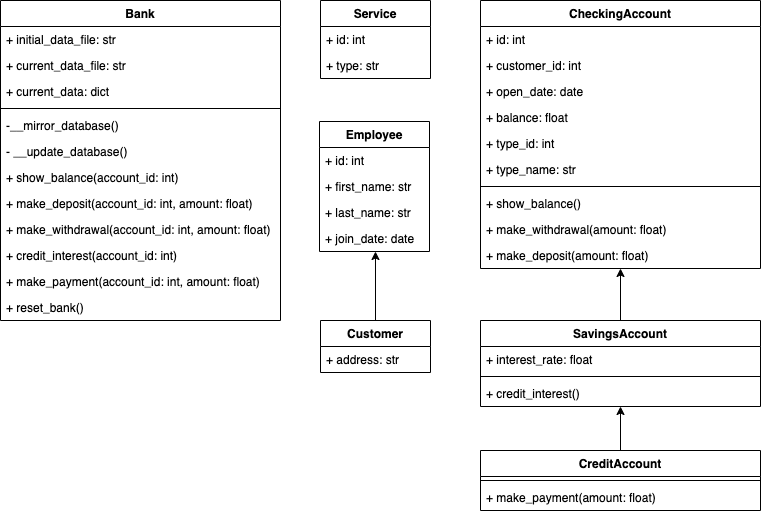

The diagram above was exported from draw.io. Its source (the exported page's mxGraphModel, read from the mxfile embedded in the PNG):
<mxGraphModel dx="1666" dy="771" grid="1" gridSize="10" guides="1" tooltips="1" connect="1" arrows="1" fold="1" page="1" pageScale="1" pageWidth="827" pageHeight="1169" math="0" shadow="0">
  <root>
    <mxCell id="0" />
    <mxCell id="1" parent="0" />
    <mxCell id="Jqc4guWEHeJVVccCnoN_-2" value="Bank" style="swimlane;fontStyle=1;align=center;verticalAlign=top;childLayout=stackLayout;horizontal=1;startSize=26;horizontalStack=0;resizeParent=1;resizeParentMax=0;resizeLast=0;collapsible=1;marginBottom=0;" parent="1" vertex="1">
      <mxGeometry x="40" y="40" width="280" height="320" as="geometry" />
    </mxCell>
    <mxCell id="Jqc4guWEHeJVVccCnoN_-3" value="+ initial_data_file: str" style="text;strokeColor=none;fillColor=none;align=left;verticalAlign=top;spacingLeft=4;spacingRight=4;overflow=hidden;rotatable=0;points=[[0,0.5],[1,0.5]];portConstraint=eastwest;" parent="Jqc4guWEHeJVVccCnoN_-2" vertex="1">
      <mxGeometry y="26" width="280" height="26" as="geometry" />
    </mxCell>
    <mxCell id="Jqc4guWEHeJVVccCnoN_-6" value="+ current_data_file: str" style="text;strokeColor=none;fillColor=none;align=left;verticalAlign=top;spacingLeft=4;spacingRight=4;overflow=hidden;rotatable=0;points=[[0,0.5],[1,0.5]];portConstraint=eastwest;" parent="Jqc4guWEHeJVVccCnoN_-2" vertex="1">
      <mxGeometry y="52" width="280" height="26" as="geometry" />
    </mxCell>
    <mxCell id="Jqc4guWEHeJVVccCnoN_-8" value="+ current_data: dict" style="text;strokeColor=none;fillColor=none;align=left;verticalAlign=top;spacingLeft=4;spacingRight=4;overflow=hidden;rotatable=0;points=[[0,0.5],[1,0.5]];portConstraint=eastwest;" parent="Jqc4guWEHeJVVccCnoN_-2" vertex="1">
      <mxGeometry y="78" width="280" height="26" as="geometry" />
    </mxCell>
    <mxCell id="Jqc4guWEHeJVVccCnoN_-4" value="" style="line;strokeWidth=1;fillColor=none;align=left;verticalAlign=middle;spacingTop=-1;spacingLeft=3;spacingRight=3;rotatable=0;labelPosition=right;points=[];portConstraint=eastwest;" parent="Jqc4guWEHeJVVccCnoN_-2" vertex="1">
      <mxGeometry y="104" width="280" height="8" as="geometry" />
    </mxCell>
    <mxCell id="Jqc4guWEHeJVVccCnoN_-5" value="-__mirror_database()" style="text;strokeColor=none;fillColor=none;align=left;verticalAlign=top;spacingLeft=4;spacingRight=4;overflow=hidden;rotatable=0;points=[[0,0.5],[1,0.5]];portConstraint=eastwest;" parent="Jqc4guWEHeJVVccCnoN_-2" vertex="1">
      <mxGeometry y="112" width="280" height="26" as="geometry" />
    </mxCell>
    <mxCell id="Jqc4guWEHeJVVccCnoN_-7" value="- __update_database()&#10;" style="text;strokeColor=none;fillColor=none;align=left;verticalAlign=top;spacingLeft=4;spacingRight=4;overflow=hidden;rotatable=0;points=[[0,0.5],[1,0.5]];portConstraint=eastwest;" parent="Jqc4guWEHeJVVccCnoN_-2" vertex="1">
      <mxGeometry y="138" width="280" height="26" as="geometry" />
    </mxCell>
    <mxCell id="Jqc4guWEHeJVVccCnoN_-9" value="+ show_balance(account_id: int)" style="text;strokeColor=none;fillColor=none;align=left;verticalAlign=top;spacingLeft=4;spacingRight=4;overflow=hidden;rotatable=0;points=[[0,0.5],[1,0.5]];portConstraint=eastwest;" parent="Jqc4guWEHeJVVccCnoN_-2" vertex="1">
      <mxGeometry y="164" width="280" height="26" as="geometry" />
    </mxCell>
    <mxCell id="Jqc4guWEHeJVVccCnoN_-10" value="+ make_deposit(account_id: int, amount: float)" style="text;strokeColor=none;fillColor=none;align=left;verticalAlign=top;spacingLeft=4;spacingRight=4;overflow=hidden;rotatable=0;points=[[0,0.5],[1,0.5]];portConstraint=eastwest;" parent="Jqc4guWEHeJVVccCnoN_-2" vertex="1">
      <mxGeometry y="190" width="280" height="26" as="geometry" />
    </mxCell>
    <mxCell id="Jqc4guWEHeJVVccCnoN_-11" value="+ make_withdrawal(account_id: int, amount: float)" style="text;strokeColor=none;fillColor=none;align=left;verticalAlign=top;spacingLeft=4;spacingRight=4;overflow=hidden;rotatable=0;points=[[0,0.5],[1,0.5]];portConstraint=eastwest;" parent="Jqc4guWEHeJVVccCnoN_-2" vertex="1">
      <mxGeometry y="216" width="280" height="26" as="geometry" />
    </mxCell>
    <mxCell id="Jqc4guWEHeJVVccCnoN_-12" value="+ credit_interest(account_id: int)" style="text;strokeColor=none;fillColor=none;align=left;verticalAlign=top;spacingLeft=4;spacingRight=4;overflow=hidden;rotatable=0;points=[[0,0.5],[1,0.5]];portConstraint=eastwest;" parent="Jqc4guWEHeJVVccCnoN_-2" vertex="1">
      <mxGeometry y="242" width="280" height="26" as="geometry" />
    </mxCell>
    <mxCell id="Jqc4guWEHeJVVccCnoN_-13" value="+ make_payment(account_id: int, amount: float)" style="text;strokeColor=none;fillColor=none;align=left;verticalAlign=top;spacingLeft=4;spacingRight=4;overflow=hidden;rotatable=0;points=[[0,0.5],[1,0.5]];portConstraint=eastwest;" parent="Jqc4guWEHeJVVccCnoN_-2" vertex="1">
      <mxGeometry y="268" width="280" height="26" as="geometry" />
    </mxCell>
    <mxCell id="Jqc4guWEHeJVVccCnoN_-14" value="+ reset_bank()" style="text;strokeColor=none;fillColor=none;align=left;verticalAlign=top;spacingLeft=4;spacingRight=4;overflow=hidden;rotatable=0;points=[[0,0.5],[1,0.5]];portConstraint=eastwest;" parent="Jqc4guWEHeJVVccCnoN_-2" vertex="1">
      <mxGeometry y="294" width="280" height="26" as="geometry" />
    </mxCell>
    <mxCell id="Jqc4guWEHeJVVccCnoN_-15" value="Service" style="swimlane;fontStyle=1;align=center;verticalAlign=top;childLayout=stackLayout;horizontal=1;startSize=26;horizontalStack=0;resizeParent=1;resizeParentMax=0;resizeLast=0;collapsible=1;marginBottom=0;" parent="1" vertex="1">
      <mxGeometry x="360" y="40" width="110" height="78" as="geometry" />
    </mxCell>
    <mxCell id="Jqc4guWEHeJVVccCnoN_-16" value="+ id: int" style="text;strokeColor=none;fillColor=none;align=left;verticalAlign=top;spacingLeft=4;spacingRight=4;overflow=hidden;rotatable=0;points=[[0,0.5],[1,0.5]];portConstraint=eastwest;" parent="Jqc4guWEHeJVVccCnoN_-15" vertex="1">
      <mxGeometry y="26" width="110" height="26" as="geometry" />
    </mxCell>
    <mxCell id="Jqc4guWEHeJVVccCnoN_-17" value="+ type: str" style="text;strokeColor=none;fillColor=none;align=left;verticalAlign=top;spacingLeft=4;spacingRight=4;overflow=hidden;rotatable=0;points=[[0,0.5],[1,0.5]];portConstraint=eastwest;" parent="Jqc4guWEHeJVVccCnoN_-15" vertex="1">
      <mxGeometry y="52" width="110" height="26" as="geometry" />
    </mxCell>
    <mxCell id="Jqc4guWEHeJVVccCnoN_-28" value="Employee" style="swimlane;fontStyle=1;align=center;verticalAlign=top;childLayout=stackLayout;horizontal=1;startSize=26;horizontalStack=0;resizeParent=1;resizeParentMax=0;resizeLast=0;collapsible=1;marginBottom=0;" parent="1" vertex="1">
      <mxGeometry x="359" y="161" width="110" height="130" as="geometry" />
    </mxCell>
    <mxCell id="Jqc4guWEHeJVVccCnoN_-29" value="+ id: int" style="text;strokeColor=none;fillColor=none;align=left;verticalAlign=top;spacingLeft=4;spacingRight=4;overflow=hidden;rotatable=0;points=[[0,0.5],[1,0.5]];portConstraint=eastwest;" parent="Jqc4guWEHeJVVccCnoN_-28" vertex="1">
      <mxGeometry y="26" width="110" height="26" as="geometry" />
    </mxCell>
    <mxCell id="Jqc4guWEHeJVVccCnoN_-30" value="+ first_name: str" style="text;strokeColor=none;fillColor=none;align=left;verticalAlign=top;spacingLeft=4;spacingRight=4;overflow=hidden;rotatable=0;points=[[0,0.5],[1,0.5]];portConstraint=eastwest;" parent="Jqc4guWEHeJVVccCnoN_-28" vertex="1">
      <mxGeometry y="52" width="110" height="26" as="geometry" />
    </mxCell>
    <mxCell id="Jqc4guWEHeJVVccCnoN_-31" value="+ last_name: str" style="text;strokeColor=none;fillColor=none;align=left;verticalAlign=top;spacingLeft=4;spacingRight=4;overflow=hidden;rotatable=0;points=[[0,0.5],[1,0.5]];portConstraint=eastwest;" parent="Jqc4guWEHeJVVccCnoN_-28" vertex="1">
      <mxGeometry y="78" width="110" height="26" as="geometry" />
    </mxCell>
    <mxCell id="Jqc4guWEHeJVVccCnoN_-32" value="+ join_date: date" style="text;strokeColor=none;fillColor=none;align=left;verticalAlign=top;spacingLeft=4;spacingRight=4;overflow=hidden;rotatable=0;points=[[0,0.5],[1,0.5]];portConstraint=eastwest;" parent="Jqc4guWEHeJVVccCnoN_-28" vertex="1">
      <mxGeometry y="104" width="110" height="26" as="geometry" />
    </mxCell>
    <mxCell id="Jqc4guWEHeJVVccCnoN_-40" style="edgeStyle=orthogonalEdgeStyle;rounded=0;orthogonalLoop=1;jettySize=auto;html=1;exitX=0.5;exitY=0;exitDx=0;exitDy=0;entryX=0.509;entryY=1;entryDx=0;entryDy=0;entryPerimeter=0;" parent="1" source="Jqc4guWEHeJVVccCnoN_-33" target="Jqc4guWEHeJVVccCnoN_-32" edge="1">
      <mxGeometry relative="1" as="geometry" />
    </mxCell>
    <mxCell id="Jqc4guWEHeJVVccCnoN_-33" value="Customer" style="swimlane;fontStyle=1;align=center;verticalAlign=top;childLayout=stackLayout;horizontal=1;startSize=26;horizontalStack=0;resizeParent=1;resizeParentMax=0;resizeLast=0;collapsible=1;marginBottom=0;" parent="1" vertex="1">
      <mxGeometry x="360" y="360" width="110" height="52" as="geometry" />
    </mxCell>
    <mxCell id="Jqc4guWEHeJVVccCnoN_-38" value="+ address: str" style="text;strokeColor=none;fillColor=none;align=left;verticalAlign=top;spacingLeft=4;spacingRight=4;overflow=hidden;rotatable=0;points=[[0,0.5],[1,0.5]];portConstraint=eastwest;" parent="Jqc4guWEHeJVVccCnoN_-33" vertex="1">
      <mxGeometry y="26" width="110" height="26" as="geometry" />
    </mxCell>
    <mxCell id="Jqc4guWEHeJVVccCnoN_-41" value="CheckingAccount" style="swimlane;fontStyle=1;align=center;verticalAlign=top;childLayout=stackLayout;horizontal=1;startSize=26;horizontalStack=0;resizeParent=1;resizeParentMax=0;resizeLast=0;collapsible=1;marginBottom=0;" parent="1" vertex="1">
      <mxGeometry x="520" y="40" width="280" height="268" as="geometry" />
    </mxCell>
    <mxCell id="Jqc4guWEHeJVVccCnoN_-42" value="+ id: int" style="text;strokeColor=none;fillColor=none;align=left;verticalAlign=top;spacingLeft=4;spacingRight=4;overflow=hidden;rotatable=0;points=[[0,0.5],[1,0.5]];portConstraint=eastwest;" parent="Jqc4guWEHeJVVccCnoN_-41" vertex="1">
      <mxGeometry y="26" width="280" height="26" as="geometry" />
    </mxCell>
    <mxCell id="Jqc4guWEHeJVVccCnoN_-43" value="+ customer_id: int" style="text;strokeColor=none;fillColor=none;align=left;verticalAlign=top;spacingLeft=4;spacingRight=4;overflow=hidden;rotatable=0;points=[[0,0.5],[1,0.5]];portConstraint=eastwest;" parent="Jqc4guWEHeJVVccCnoN_-41" vertex="1">
      <mxGeometry y="52" width="280" height="26" as="geometry" />
    </mxCell>
    <mxCell id="Jqc4guWEHeJVVccCnoN_-44" value="+ open_date: date" style="text;strokeColor=none;fillColor=none;align=left;verticalAlign=top;spacingLeft=4;spacingRight=4;overflow=hidden;rotatable=0;points=[[0,0.5],[1,0.5]];portConstraint=eastwest;" parent="Jqc4guWEHeJVVccCnoN_-41" vertex="1">
      <mxGeometry y="78" width="280" height="26" as="geometry" />
    </mxCell>
    <mxCell id="Jqc4guWEHeJVVccCnoN_-54" value="+ balance: float" style="text;strokeColor=none;fillColor=none;align=left;verticalAlign=top;spacingLeft=4;spacingRight=4;overflow=hidden;rotatable=0;points=[[0,0.5],[1,0.5]];portConstraint=eastwest;" parent="Jqc4guWEHeJVVccCnoN_-41" vertex="1">
      <mxGeometry y="104" width="280" height="26" as="geometry" />
    </mxCell>
    <mxCell id="Jqc4guWEHeJVVccCnoN_-55" value="+ type_id: int" style="text;strokeColor=none;fillColor=none;align=left;verticalAlign=top;spacingLeft=4;spacingRight=4;overflow=hidden;rotatable=0;points=[[0,0.5],[1,0.5]];portConstraint=eastwest;" parent="Jqc4guWEHeJVVccCnoN_-41" vertex="1">
      <mxGeometry y="130" width="280" height="26" as="geometry" />
    </mxCell>
    <mxCell id="Jqc4guWEHeJVVccCnoN_-56" value="+ type_name: str" style="text;strokeColor=none;fillColor=none;align=left;verticalAlign=top;spacingLeft=4;spacingRight=4;overflow=hidden;rotatable=0;points=[[0,0.5],[1,0.5]];portConstraint=eastwest;" parent="Jqc4guWEHeJVVccCnoN_-41" vertex="1">
      <mxGeometry y="156" width="280" height="26" as="geometry" />
    </mxCell>
    <mxCell id="Jqc4guWEHeJVVccCnoN_-45" value="" style="line;strokeWidth=1;fillColor=none;align=left;verticalAlign=middle;spacingTop=-1;spacingLeft=3;spacingRight=3;rotatable=0;labelPosition=right;points=[];portConstraint=eastwest;" parent="Jqc4guWEHeJVVccCnoN_-41" vertex="1">
      <mxGeometry y="182" width="280" height="8" as="geometry" />
    </mxCell>
    <mxCell id="Jqc4guWEHeJVVccCnoN_-46" value="+ show_balance()" style="text;strokeColor=none;fillColor=none;align=left;verticalAlign=top;spacingLeft=4;spacingRight=4;overflow=hidden;rotatable=0;points=[[0,0.5],[1,0.5]];portConstraint=eastwest;" parent="Jqc4guWEHeJVVccCnoN_-41" vertex="1">
      <mxGeometry y="190" width="280" height="26" as="geometry" />
    </mxCell>
    <mxCell id="Jqc4guWEHeJVVccCnoN_-47" value="+ make_withdrawal(amount: float)" style="text;strokeColor=none;fillColor=none;align=left;verticalAlign=top;spacingLeft=4;spacingRight=4;overflow=hidden;rotatable=0;points=[[0,0.5],[1,0.5]];portConstraint=eastwest;" parent="Jqc4guWEHeJVVccCnoN_-41" vertex="1">
      <mxGeometry y="216" width="280" height="26" as="geometry" />
    </mxCell>
    <mxCell id="Jqc4guWEHeJVVccCnoN_-48" value="+ make_deposit(amount: float)" style="text;strokeColor=none;fillColor=none;align=left;verticalAlign=top;spacingLeft=4;spacingRight=4;overflow=hidden;rotatable=0;points=[[0,0.5],[1,0.5]];portConstraint=eastwest;" parent="Jqc4guWEHeJVVccCnoN_-41" vertex="1">
      <mxGeometry y="242" width="280" height="26" as="geometry" />
    </mxCell>
    <mxCell id="Jqc4guWEHeJVVccCnoN_-68" style="edgeStyle=orthogonalEdgeStyle;rounded=0;orthogonalLoop=1;jettySize=auto;html=1;exitX=0.5;exitY=0;exitDx=0;exitDy=0;entryX=0.5;entryY=1;entryDx=0;entryDy=0;entryPerimeter=0;" parent="1" source="Jqc4guWEHeJVVccCnoN_-57" target="Jqc4guWEHeJVVccCnoN_-48" edge="1">
      <mxGeometry relative="1" as="geometry" />
    </mxCell>
    <mxCell id="Jqc4guWEHeJVVccCnoN_-57" value="SavingsAccount" style="swimlane;fontStyle=1;align=center;verticalAlign=top;childLayout=stackLayout;horizontal=1;startSize=26;horizontalStack=0;resizeParent=1;resizeParentMax=0;resizeLast=0;collapsible=1;marginBottom=0;" parent="1" vertex="1">
      <mxGeometry x="520" y="360" width="280" height="86" as="geometry" />
    </mxCell>
    <mxCell id="Jqc4guWEHeJVVccCnoN_-63" value="+ interest_rate: float" style="text;strokeColor=none;fillColor=none;align=left;verticalAlign=top;spacingLeft=4;spacingRight=4;overflow=hidden;rotatable=0;points=[[0,0.5],[1,0.5]];portConstraint=eastwest;" parent="Jqc4guWEHeJVVccCnoN_-57" vertex="1">
      <mxGeometry y="26" width="280" height="26" as="geometry" />
    </mxCell>
    <mxCell id="Jqc4guWEHeJVVccCnoN_-64" value="" style="line;strokeWidth=1;fillColor=none;align=left;verticalAlign=middle;spacingTop=-1;spacingLeft=3;spacingRight=3;rotatable=0;labelPosition=right;points=[];portConstraint=eastwest;" parent="Jqc4guWEHeJVVccCnoN_-57" vertex="1">
      <mxGeometry y="52" width="280" height="8" as="geometry" />
    </mxCell>
    <mxCell id="Jqc4guWEHeJVVccCnoN_-65" value="+ credit_interest()" style="text;strokeColor=none;fillColor=none;align=left;verticalAlign=top;spacingLeft=4;spacingRight=4;overflow=hidden;rotatable=0;points=[[0,0.5],[1,0.5]];portConstraint=eastwest;" parent="Jqc4guWEHeJVVccCnoN_-57" vertex="1">
      <mxGeometry y="60" width="280" height="26" as="geometry" />
    </mxCell>
    <mxCell id="XKYBeFoNVV1Np5XmKg7w-6" style="edgeStyle=orthogonalEdgeStyle;rounded=0;orthogonalLoop=1;jettySize=auto;html=1;exitX=0.5;exitY=0;exitDx=0;exitDy=0;entryX=0.5;entryY=1;entryDx=0;entryDy=0;entryPerimeter=0;" edge="1" parent="1" source="XKYBeFoNVV1Np5XmKg7w-2" target="Jqc4guWEHeJVVccCnoN_-65">
      <mxGeometry relative="1" as="geometry" />
    </mxCell>
    <mxCell id="XKYBeFoNVV1Np5XmKg7w-2" value="CreditAccount" style="swimlane;fontStyle=1;align=center;verticalAlign=top;childLayout=stackLayout;horizontal=1;startSize=26;horizontalStack=0;resizeParent=1;resizeParentMax=0;resizeLast=0;collapsible=1;marginBottom=0;" vertex="1" parent="1">
      <mxGeometry x="520" y="490" width="280" height="60" as="geometry" />
    </mxCell>
    <mxCell id="XKYBeFoNVV1Np5XmKg7w-4" value="" style="line;strokeWidth=1;fillColor=none;align=left;verticalAlign=middle;spacingTop=-1;spacingLeft=3;spacingRight=3;rotatable=0;labelPosition=right;points=[];portConstraint=eastwest;" vertex="1" parent="XKYBeFoNVV1Np5XmKg7w-2">
      <mxGeometry y="26" width="280" height="8" as="geometry" />
    </mxCell>
    <mxCell id="XKYBeFoNVV1Np5XmKg7w-5" value="+ make_payment(amount: float)" style="text;strokeColor=none;fillColor=none;align=left;verticalAlign=top;spacingLeft=4;spacingRight=4;overflow=hidden;rotatable=0;points=[[0,0.5],[1,0.5]];portConstraint=eastwest;" vertex="1" parent="XKYBeFoNVV1Np5XmKg7w-2">
      <mxGeometry y="34" width="280" height="26" as="geometry" />
    </mxCell>
  </root>
</mxGraphModel>